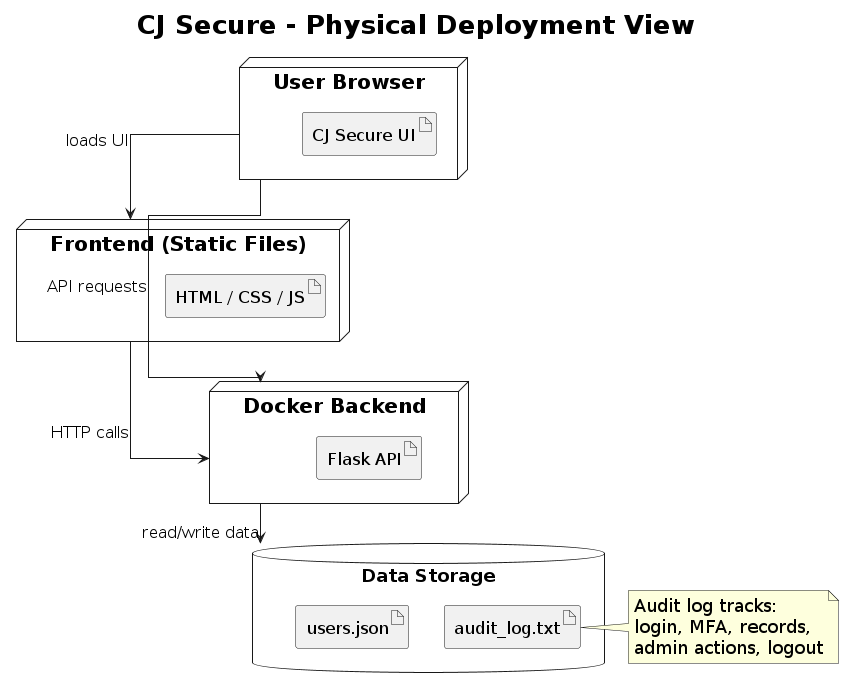

The diagram above was rendered by PlantUML. Its source (embedded in the PNG):
@startuml
title CJ Secure - Physical Deployment View

skinparam backgroundColor white
skinparam shadowing false
skinparam defaultFontName Arial
skinparam defaultFontSize 18
skinparam titleFontSize 26
skinparam nodeFontSize 20
skinparam artifactFontSize 17
skinparam ArrowFontSize 16
skinparam linetype ortho

top to bottom direction

node "User Browser" as Browser {
  artifact "CJ Secure UI" as UI
}

node "Frontend (Static Files)" as Frontend {
  artifact "HTML / CSS / JS" as Static
}

node "Docker Backend" as Backend {
  artifact "Flask API" as API
}

database "Data Storage" as Data {
  artifact "users.json" as Users
  artifact "audit_log.txt" as Logs
}

' Connections 
Browser --> Frontend : loads UI
Browser --> Backend : API requests

Frontend --> Backend : HTTP calls

Backend --> Data : read/write data

note right of Logs
Audit log tracks:
login, MFA, records,
admin actions, logout
end note

@enduml